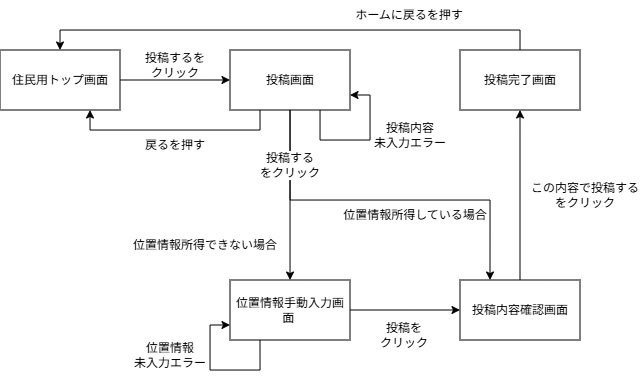

The diagram above was exported from draw.io. Its source (the exported page's mxGraphModel, read from the mxfile embedded in the PNG):
<mxGraphModel dx="595" dy="321" grid="1" gridSize="10" guides="1" tooltips="1" connect="1" arrows="1" fold="1" page="1" pageScale="1" pageWidth="827" pageHeight="1169" math="0" shadow="0">
  <root>
    <mxCell id="0" />
    <mxCell id="1" parent="0" />
    <mxCell id="K2SQBMNqFaZx-RRnCink-19" style="edgeStyle=orthogonalEdgeStyle;rounded=0;orthogonalLoop=1;jettySize=auto;html=1;entryX=0.25;entryY=0;entryDx=0;entryDy=0;" parent="1" source="K2SQBMNqFaZx-RRnCink-22" target="K2SQBMNqFaZx-RRnCink-27" edge="1">
      <mxGeometry relative="1" as="geometry">
        <Array as="points">
          <mxPoint x="410" y="330" />
          <mxPoint x="610" y="330" />
        </Array>
      </mxGeometry>
    </mxCell>
    <mxCell id="K2SQBMNqFaZx-RRnCink-20" style="edgeStyle=orthogonalEdgeStyle;rounded=0;orthogonalLoop=1;jettySize=auto;html=1;entryX=0.75;entryY=1;entryDx=0;entryDy=0;exitX=0.25;exitY=1;exitDx=0;exitDy=0;" parent="1" source="K2SQBMNqFaZx-RRnCink-22" target="K2SQBMNqFaZx-RRnCink-24" edge="1">
      <mxGeometry relative="1" as="geometry">
        <Array as="points">
          <mxPoint x="380" y="260" />
          <mxPoint x="210" y="260" />
        </Array>
      </mxGeometry>
    </mxCell>
    <mxCell id="K2SQBMNqFaZx-RRnCink-21" style="edgeStyle=orthogonalEdgeStyle;rounded=0;orthogonalLoop=1;jettySize=auto;html=1;entryX=0.5;entryY=0;entryDx=0;entryDy=0;" parent="1" source="K2SQBMNqFaZx-RRnCink-22" target="K2SQBMNqFaZx-RRnCink-37" edge="1">
      <mxGeometry relative="1" as="geometry">
        <Array as="points">
          <mxPoint x="410" y="410" />
        </Array>
      </mxGeometry>
    </mxCell>
    <mxCell id="K2SQBMNqFaZx-RRnCink-22" value="投稿画面" style="rounded=0;whiteSpace=wrap;html=1;" parent="1" vertex="1">
      <mxGeometry x="350" y="180" width="120" height="60" as="geometry" />
    </mxCell>
    <mxCell id="K2SQBMNqFaZx-RRnCink-23" style="edgeStyle=orthogonalEdgeStyle;rounded=0;orthogonalLoop=1;jettySize=auto;html=1;entryX=0;entryY=0.5;entryDx=0;entryDy=0;" parent="1" source="K2SQBMNqFaZx-RRnCink-24" target="K2SQBMNqFaZx-RRnCink-22" edge="1">
      <mxGeometry relative="1" as="geometry" />
    </mxCell>
    <mxCell id="K2SQBMNqFaZx-RRnCink-24" value="住民用トップ画面" style="rounded=0;whiteSpace=wrap;html=1;" parent="1" vertex="1">
      <mxGeometry x="120" y="180" width="120" height="60" as="geometry" />
    </mxCell>
    <mxCell id="K2SQBMNqFaZx-RRnCink-25" value="投稿するをクリック" style="text;html=1;whiteSpace=wrap;strokeColor=none;fillColor=none;align=center;verticalAlign=middle;rounded=0;" parent="1" vertex="1">
      <mxGeometry x="260" y="180" width="70" height="30" as="geometry" />
    </mxCell>
    <mxCell id="K2SQBMNqFaZx-RRnCink-26" style="edgeStyle=orthogonalEdgeStyle;rounded=0;orthogonalLoop=1;jettySize=auto;html=1;" parent="1" source="K2SQBMNqFaZx-RRnCink-27" target="K2SQBMNqFaZx-RRnCink-30" edge="1">
      <mxGeometry relative="1" as="geometry">
        <mxPoint x="580" y="440" as="targetPoint" />
        <Array as="points">
          <mxPoint x="640" y="440" />
        </Array>
      </mxGeometry>
    </mxCell>
    <mxCell id="K2SQBMNqFaZx-RRnCink-27" value="投稿内容確認画面" style="rounded=0;whiteSpace=wrap;html=1;" parent="1" vertex="1">
      <mxGeometry x="580" y="410" width="120" height="60" as="geometry" />
    </mxCell>
    <mxCell id="K2SQBMNqFaZx-RRnCink-28" value="投稿内容&lt;br&gt;未入力エラー" style="text;html=1;whiteSpace=wrap;strokeColor=none;fillColor=none;align=center;verticalAlign=middle;rounded=0;" parent="1" vertex="1">
      <mxGeometry x="480" y="250" width="100" height="30" as="geometry" />
    </mxCell>
    <mxCell id="K2SQBMNqFaZx-RRnCink-29" style="edgeStyle=orthogonalEdgeStyle;rounded=0;orthogonalLoop=1;jettySize=auto;html=1;entryX=0.5;entryY=0;entryDx=0;entryDy=0;exitX=0.5;exitY=0;exitDx=0;exitDy=0;" parent="1" source="K2SQBMNqFaZx-RRnCink-30" target="K2SQBMNqFaZx-RRnCink-24" edge="1">
      <mxGeometry relative="1" as="geometry">
        <Array as="points">
          <mxPoint x="640" y="160" />
          <mxPoint x="180" y="160" />
        </Array>
      </mxGeometry>
    </mxCell>
    <mxCell id="K2SQBMNqFaZx-RRnCink-30" value="投稿完了画面" style="rounded=0;whiteSpace=wrap;html=1;" parent="1" vertex="1">
      <mxGeometry x="580" y="180" width="120" height="60" as="geometry" />
    </mxCell>
    <mxCell id="K2SQBMNqFaZx-RRnCink-31" value="ホームに戻るを押す" style="text;html=1;whiteSpace=wrap;strokeColor=none;fillColor=none;align=center;verticalAlign=middle;rounded=0;" parent="1" vertex="1">
      <mxGeometry x="474" y="130" width="110" height="30" as="geometry" />
    </mxCell>
    <mxCell id="K2SQBMNqFaZx-RRnCink-32" value="戻るを押す" style="text;html=1;whiteSpace=wrap;strokeColor=none;fillColor=none;align=center;verticalAlign=middle;rounded=0;" parent="1" vertex="1">
      <mxGeometry x="240" y="260" width="110" height="30" as="geometry" />
    </mxCell>
    <mxCell id="K2SQBMNqFaZx-RRnCink-33" value="この内容で投稿するをクリック" style="text;html=1;whiteSpace=wrap;strokeColor=none;fillColor=none;align=center;verticalAlign=middle;rounded=0;" parent="1" vertex="1">
      <mxGeometry x="650" y="310" width="110" height="30" as="geometry" />
    </mxCell>
    <mxCell id="K2SQBMNqFaZx-RRnCink-34" style="edgeStyle=orthogonalEdgeStyle;rounded=0;orthogonalLoop=1;jettySize=auto;html=1;entryX=1;entryY=0.75;entryDx=0;entryDy=0;" parent="1" source="K2SQBMNqFaZx-RRnCink-22" target="K2SQBMNqFaZx-RRnCink-22" edge="1">
      <mxGeometry relative="1" as="geometry">
        <Array as="points">
          <mxPoint x="440" y="270" />
          <mxPoint x="490" y="270" />
          <mxPoint x="490" y="225" />
        </Array>
      </mxGeometry>
    </mxCell>
    <mxCell id="K2SQBMNqFaZx-RRnCink-35" value="投稿する&lt;br&gt;をクリック" style="text;html=1;whiteSpace=wrap;strokeColor=none;fillColor=none;align=center;verticalAlign=middle;rounded=0;labelBackgroundColor=default;" parent="1" vertex="1">
      <mxGeometry x="360" y="280" width="100" height="30" as="geometry" />
    </mxCell>
    <mxCell id="K2SQBMNqFaZx-RRnCink-36" style="edgeStyle=orthogonalEdgeStyle;rounded=0;orthogonalLoop=1;jettySize=auto;html=1;" parent="1" source="K2SQBMNqFaZx-RRnCink-37" target="K2SQBMNqFaZx-RRnCink-27" edge="1">
      <mxGeometry relative="1" as="geometry" />
    </mxCell>
    <mxCell id="K2SQBMNqFaZx-RRnCink-37" value="位置情報手動入力画面&amp;nbsp;" style="rounded=0;whiteSpace=wrap;html=1;" parent="1" vertex="1">
      <mxGeometry x="350" y="410" width="120" height="60" as="geometry" />
    </mxCell>
    <mxCell id="K2SQBMNqFaZx-RRnCink-38" value="投稿を&lt;br&gt;クリック" style="text;html=1;whiteSpace=wrap;strokeColor=none;fillColor=none;align=center;verticalAlign=middle;rounded=0;" parent="1" vertex="1">
      <mxGeometry x="474" y="450" width="100" height="30" as="geometry" />
    </mxCell>
    <mxCell id="K2SQBMNqFaZx-RRnCink-39" value="位置情報所得できない場合" style="text;html=1;whiteSpace=wrap;strokeColor=none;fillColor=none;align=center;verticalAlign=middle;rounded=0;labelBackgroundColor=default;" parent="1" vertex="1">
      <mxGeometry x="250" y="360" width="150" height="30" as="geometry" />
    </mxCell>
    <mxCell id="K2SQBMNqFaZx-RRnCink-40" value="位置情報所得している場合" style="text;html=1;whiteSpace=wrap;strokeColor=none;fillColor=none;align=center;verticalAlign=middle;rounded=0;labelBackgroundColor=default;" parent="1" vertex="1">
      <mxGeometry x="460" y="330" width="150" height="30" as="geometry" />
    </mxCell>
    <mxCell id="K2SQBMNqFaZx-RRnCink-41" style="edgeStyle=orthogonalEdgeStyle;rounded=0;orthogonalLoop=1;jettySize=auto;html=1;entryX=0;entryY=0.75;entryDx=0;entryDy=0;exitX=0.25;exitY=1;exitDx=0;exitDy=0;" parent="1" source="K2SQBMNqFaZx-RRnCink-37" target="K2SQBMNqFaZx-RRnCink-37" edge="1">
      <mxGeometry relative="1" as="geometry">
        <Array as="points">
          <mxPoint x="380" y="500" />
          <mxPoint x="330" y="500" />
          <mxPoint x="330" y="455" />
        </Array>
      </mxGeometry>
    </mxCell>
    <mxCell id="K2SQBMNqFaZx-RRnCink-42" value="位置情報&lt;br&gt;未入力エラー" style="text;html=1;whiteSpace=wrap;strokeColor=none;fillColor=none;align=center;verticalAlign=middle;rounded=0;" parent="1" vertex="1">
      <mxGeometry x="240" y="470" width="100" height="30" as="geometry" />
    </mxCell>
  </root>
</mxGraphModel>